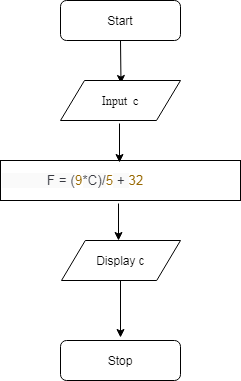

The diagram above was exported from draw.io. Its source (the exported page's mxGraphModel, read from the mxfile embedded in the PNG):
<mxGraphModel dx="868" dy="482" grid="1" gridSize="10" guides="1" tooltips="1" connect="1" arrows="1" fold="1" page="1" pageScale="1" pageWidth="827" pageHeight="1169" math="0" shadow="0">
  <root>
    <mxCell id="0" />
    <mxCell id="1" parent="0" />
    <mxCell id="hFjLYyccg2ofyuzNbET5-1" value="&lt;font style=&quot;vertical-align: inherit&quot;&gt;&lt;font style=&quot;vertical-align: inherit&quot;&gt;Start&lt;/font&gt;&lt;/font&gt;" style="rounded=1;whiteSpace=wrap;html=1;" vertex="1" parent="1">
      <mxGeometry x="340" y="40" width="120" height="40" as="geometry" />
    </mxCell>
    <mxCell id="hFjLYyccg2ofyuzNbET5-2" value="Display c" style="shape=parallelogram;perimeter=parallelogramPerimeter;whiteSpace=wrap;html=1;" vertex="1" parent="1">
      <mxGeometry x="341" y="280" width="119" height="40" as="geometry" />
    </mxCell>
    <mxCell id="hFjLYyccg2ofyuzNbET5-4" value="&lt;span style=&quot;color: rgb(56 , 58 , 66) ; font-family: , &amp;#34;menlo&amp;#34; , &amp;#34;monaco&amp;#34; , &amp;#34;consolas&amp;#34; , &amp;#34;liberation mono&amp;#34; , &amp;#34;courier new&amp;#34; , monospace ; font-size: 13.482px ; white-space: pre ; background-color: rgb(250 , 250 , 250)&quot;&gt;            F = (&lt;/span&gt;&lt;span class=&quot;hljs-number&quot; style=&quot;box-sizing: border-box ; color: rgb(152 , 104 , 1) ; font-family: , &amp;#34;menlo&amp;#34; , &amp;#34;monaco&amp;#34; , &amp;#34;consolas&amp;#34; , &amp;#34;liberation mono&amp;#34; , &amp;#34;courier new&amp;#34; , monospace ; font-size: 13.482px ; white-space: pre&quot;&gt;9&lt;/span&gt;&lt;span style=&quot;color: rgb(56 , 58 , 66) ; font-family: , &amp;#34;menlo&amp;#34; , &amp;#34;monaco&amp;#34; , &amp;#34;consolas&amp;#34; , &amp;#34;liberation mono&amp;#34; , &amp;#34;courier new&amp;#34; , monospace ; font-size: 13.482px ; white-space: pre ; background-color: rgb(250 , 250 , 250)&quot;&gt;*C)/&lt;/span&gt;&lt;span class=&quot;hljs-number&quot; style=&quot;box-sizing: border-box ; color: rgb(152 , 104 , 1) ; font-family: , &amp;#34;menlo&amp;#34; , &amp;#34;monaco&amp;#34; , &amp;#34;consolas&amp;#34; , &amp;#34;liberation mono&amp;#34; , &amp;#34;courier new&amp;#34; , monospace ; font-size: 13.482px ; white-space: pre&quot;&gt;5&lt;/span&gt;&lt;span style=&quot;color: rgb(56 , 58 , 66) ; font-family: , &amp;#34;menlo&amp;#34; , &amp;#34;monaco&amp;#34; , &amp;#34;consolas&amp;#34; , &amp;#34;liberation mono&amp;#34; , &amp;#34;courier new&amp;#34; , monospace ; font-size: 13.482px ; white-space: pre ; background-color: rgb(250 , 250 , 250)&quot;&gt; + &lt;/span&gt;&lt;span class=&quot;hljs-number&quot; style=&quot;box-sizing: border-box ; color: rgb(152 , 104 , 1) ; font-family: , &amp;#34;menlo&amp;#34; , &amp;#34;monaco&amp;#34; , &amp;#34;consolas&amp;#34; , &amp;#34;liberation mono&amp;#34; , &amp;#34;courier new&amp;#34; , monospace ; font-size: 13.482px ; white-space: pre&quot;&gt;32&lt;/span&gt;" style="rounded=0;whiteSpace=wrap;html=1;align=left;" vertex="1" parent="1">
      <mxGeometry x="280" y="200" width="240" height="40" as="geometry" />
    </mxCell>
    <mxCell id="hFjLYyccg2ofyuzNbET5-5" value="Stop" style="rounded=1;whiteSpace=wrap;html=1;" vertex="1" parent="1">
      <mxGeometry x="340" y="380" width="120" height="40" as="geometry" />
    </mxCell>
    <mxCell id="hFjLYyccg2ofyuzNbET5-6" value="" style="endArrow=classic;html=1;" edge="1" parent="1">
      <mxGeometry width="50" height="50" relative="1" as="geometry">
        <mxPoint x="399" y="163" as="sourcePoint" />
        <mxPoint x="399" y="202" as="targetPoint" />
      </mxGeometry>
    </mxCell>
    <mxCell id="hFjLYyccg2ofyuzNbET5-7" value="" style="endArrow=classic;html=1;exitX=0.5;exitY=1;exitDx=0;exitDy=0;entryX=0.5;entryY=0;entryDx=0;entryDy=0;" edge="1" parent="1" source="hFjLYyccg2ofyuzNbET5-1">
      <mxGeometry width="50" height="50" relative="1" as="geometry">
        <mxPoint x="510" y="140" as="sourcePoint" />
        <mxPoint x="400.5" y="123" as="targetPoint" />
      </mxGeometry>
    </mxCell>
    <mxCell id="hFjLYyccg2ofyuzNbET5-8" value="" style="endArrow=classic;html=1;" edge="1" parent="1">
      <mxGeometry width="50" height="50" relative="1" as="geometry">
        <mxPoint x="398" y="243" as="sourcePoint" />
        <mxPoint x="398" y="280" as="targetPoint" />
      </mxGeometry>
    </mxCell>
    <mxCell id="hFjLYyccg2ofyuzNbET5-9" value="" style="endArrow=classic;html=1;" edge="1" parent="1">
      <mxGeometry width="50" height="50" relative="1" as="geometry">
        <mxPoint x="400" y="320" as="sourcePoint" />
        <mxPoint x="400" y="377" as="targetPoint" />
      </mxGeometry>
    </mxCell>
    <mxCell id="hFjLYyccg2ofyuzNbET5-10" value="Input&amp;nbsp; c" style="shape=parallelogram;perimeter=parallelogramPerimeter;whiteSpace=wrap;html=1;fontFamily=Times New Roman;" vertex="1" parent="1">
      <mxGeometry x="340" y="120" width="120" height="40" as="geometry" />
    </mxCell>
  </root>
</mxGraphModel>